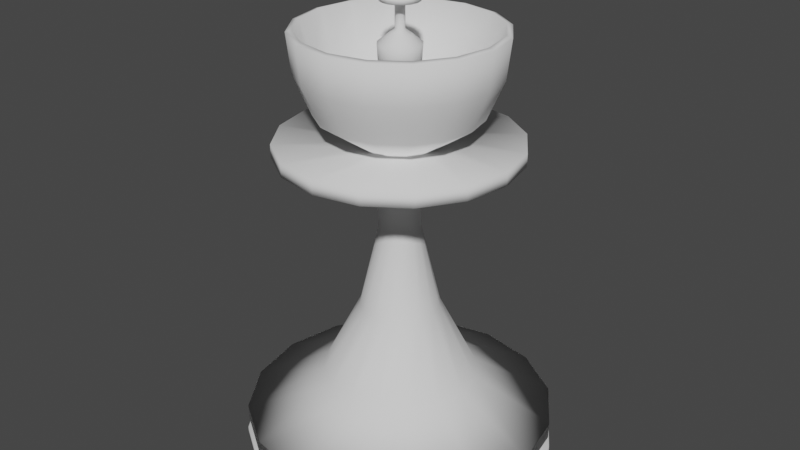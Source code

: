 # Source: Prakt3Chess.blend  (saved by Blender 3.6.13; exported with 4.5.12 LTS)
import bpy
from mathutils import Matrix  # noqa: F401  (used for matrix-valued properties, if any)

bpy.ops.wm.read_factory_settings(use_empty=True)
scene = bpy.context.scene
scene.name = 'Scene'

# ---- collections
col_collection = bpy.data.collections.new('Collection'); scene.collection.children.link(col_collection)

# ---- world
world_world = bpy.data.worlds.new('World'); scene.world = world_world
world_world.use_nodes = True; world_world.node_tree.nodes.clear()
_N = world_world.node_tree.nodes; _L = world_world.node_tree.links
n0 = _N.new('ShaderNodeOutputWorld'); n0.name = 'World Output'; n0.location = (300, 300)
n1 = _N.new('ShaderNodeBackground'); n1.name = 'Background'; n1.location = (10, 300)
n1.inputs[0].default_value = (0.05088, 0.05088, 0.05088, 1.0)
_L.new(n1.outputs[0], n0.inputs[0])
n0.is_active_output = True
world_world.color = (0.05088, 0.05088, 0.05088)
world_world.use_sun_shadow = False
world_world.sun_shadow_jitter_overblur = 0.0

# ---- meshes
me_plane = bpy.data.meshes.new('Plane')
me_plane.from_pydata([(0.0, 0.0, 0.0), (6.344e-18, -0.2991, 0.02857), (6.344e-18, -0.4, 0.02857), (-1.972e-32, -0.4, -8.882e-17), (6.344e-18, -0.2991, 0.05715), (6.344e-18, -0.3958, 0.05715), (6.344e-18, -0.3958, 0.09671), (0.004348, -0.3958, 0.09671), (0.004348, -0.198, 0.2022), (0.004348, -0.1013, 0.3934), (0.004348, -0.05297, 0.6), (0.004348, -0.05297, 0.7978), (0.004348, -0.3013, 0.7978), (0.004348, -0.3013, 0.8308), (0.004348, -0.1035, 0.8308), (0.004348, -0.2024, 0.899), (0.004348, -0.2442, 0.9979), (0.004348, -0.2552, 1.097), (0.004348, -0.2398, 1.101), (0.004348, -0.2068, 0.9979), (0.004348, -0.1057, 0.9033), (0.004348, -0.04418, 0.9012), (0.004348, -0.0222, 1.002), (0.004348, -0.05077, 1.026), (0.004348, -0.05297, 1.064), (0.004348, -0.02879, 1.084), (0.004348, -0.01121, 1.097), (0.004348, -0.01121, 1.162), (0.004348, -0.0481, 1.162), (0.004348, -0.0481, 1.177), (0.004348, -0.01121, 1.177), (0.004348, -0.01121, 1.211), (0.004348, -0.002306, 1.211), (0.1145, -0.2764, 0.02857), (0.1531, -0.3696, 0.02857), (0.1531, -0.3696, -8.882e-17), (0.1145, -0.2764, 0.05715), (0.1515, -0.3657, 0.05715), (0.1515, -0.3657, 0.09671), (0.1555, -0.3641, 0.09671), (0.0798, -0.1813, 0.2022), (0.04279, -0.09195, 0.3934), (0.02429, -0.04727, 0.6), (0.02429, -0.04727, 0.7978), (0.1193, -0.2767, 0.7978), (0.1193, -0.2767, 0.8308), (0.04363, -0.09398, 0.8308), (0.08148, -0.1854, 0.899), (0.09746, -0.2239, 0.9979), (0.1017, -0.2341, 1.097), (0.09578, -0.2199, 1.101), (0.08317, -0.1894, 0.9979), (0.04447, -0.09601, 0.9033), (0.02092, -0.03915, 0.9012), (0.01251, -0.01885, 1.002), (0.02345, -0.04524, 1.026), (0.02429, -0.04727, 1.064), (0.01504, -0.02494, 1.084), (0.008306, -0.008692, 1.097), (0.008306, -0.008692, 1.162), (0.02242, -0.04277, 1.162), (0.02242, -0.04277, 1.177), (0.008306, -0.008692, 1.177), (0.008306, -0.008692, 1.211), (0.004899, -0.0004664, 1.211), (0.2115, -0.2115, 0.02857), (0.2829, -0.2829, 0.02857), (0.2829, -0.2829, -8.882e-17), (0.2115, -0.2115, 0.05715), (0.2799, -0.2799, 0.05715), (0.2799, -0.2799, 0.09671), (0.283, -0.2768, 0.09671), (0.1431, -0.137, 0.2022), (0.07472, -0.06857, 0.3934), (0.04053, -0.03438, 0.6), (0.04053, -0.03438, 0.7978), (0.2162, -0.21, 0.7978), (0.2162, -0.21, 0.8308), (0.07628, -0.07013, 0.8308), (0.1462, -0.1401, 0.899), (0.1757, -0.1696, 0.9979), (0.1835, -0.1774, 1.097), (0.1726, -0.1665, 1.101), (0.1493, -0.1432, 0.9979), (0.07783, -0.07168, 0.9033), (0.03431, -0.02816, 0.9012), (0.01877, -0.01262, 1.002), (0.03898, -0.03283, 1.026), (0.04053, -0.03438, 1.064), (0.02343, -0.01729, 1.084), (0.011, -0.004852, 1.097), (0.011, -0.004852, 1.162), (0.03708, -0.03093, 1.162), (0.03708, -0.03093, 1.177), (0.011, -0.004852, 1.177), (0.011, -0.004852, 1.211), (0.004705, 0.001444, 1.211), (0.2764, -0.1145, 0.02857), (0.3696, -0.1531, 0.02857), (0.3696, -0.1531, -8.882e-17), (0.2764, -0.1145, 0.05715), (0.3657, -0.1515, 0.05715), (0.3657, -0.1515, 0.09671), (0.3674, -0.1475, 0.09671), (0.1846, -0.07177, 0.2022), (0.09528, -0.03476, 0.3934), (0.0506, -0.01625, 0.6), (0.0506, -0.01625, 0.7978), (0.2801, -0.1113, 0.7978), (0.2801, -0.1113, 0.8308), (0.09731, -0.0356, 0.8308), (0.1887, -0.07345, 0.899), (0.2273, -0.08943, 0.9979), (0.2374, -0.09364, 1.097), (0.2232, -0.08775, 1.101), (0.1927, -0.07513, 0.9979), (0.09934, -0.03644, 0.9033), (0.04248, -0.01289, 0.9012), (0.02217, -0.004478, 1.002), (0.04857, -0.01541, 1.026), (0.0506, -0.01625, 1.064), (0.02826, -0.007002, 1.084), (0.01202, -0.0002728, 1.097), (0.01202, -0.0002728, 1.162), (0.0461, -0.01439, 1.162), (0.0461, -0.01439, 1.177), (0.01202, -0.0002728, 1.177), (0.01202, -0.0002728, 1.211), (0.003794, 0.003134, 1.211), (0.2991, 1.308e-08, 0.02857), (0.4, 1.749e-08, 0.02857), (0.4, 1.749e-08, -8.882e-17), (0.2991, 1.308e-08, 0.05715), (0.3958, 1.73e-08, 0.05715), (0.3958, 1.73e-08, 0.09671), (0.3958, 0.004348, 0.09671), (0.198, 0.004348, 0.2022), (0.1013, 0.004348, 0.3934), (0.05297, 0.004348, 0.6), (0.05297, 0.004348, 0.7978), (0.3013, 0.004348, 0.7978), (0.3013, 0.004348, 0.8308), (0.1035, 0.004348, 0.8308), (0.2024, 0.004348, 0.899), (0.2442, 0.004348, 0.9979), (0.2552, 0.004348, 1.097), (0.2398, 0.004348, 1.101), (0.2068, 0.004348, 0.9979), (0.1057, 0.004348, 0.9033), (0.04418, 0.004348, 0.9012), (0.0222, 0.004348, 1.002), (0.05077, 0.004348, 1.026), (0.05297, 0.004348, 1.064), (0.02879, 0.004348, 1.084), (0.01121, 0.004348, 1.097), (0.01121, 0.004348, 1.162), (0.0481, 0.004348, 1.162), (0.0481, 0.004348, 1.177), (0.01121, 0.004348, 1.177), (0.01121, 0.004348, 1.211), (0.002306, 0.004348, 1.211), (0.2764, 0.1145, 0.02857), (0.3696, 0.1531, 0.02857), (0.3696, 0.1531, -8.882e-17), (0.2764, 0.1145, 0.05715), (0.3657, 0.1515, 0.05715), (0.3657, 0.1515, 0.09671), (0.3641, 0.1555, 0.09671), (0.1813, 0.0798, 0.2022), (0.09195, 0.04279, 0.3934), (0.04727, 0.02429, 0.6), (0.04727, 0.02429, 0.7978), (0.2767, 0.1193, 0.7978), (0.2767, 0.1193, 0.8308), (0.09398, 0.04363, 0.8308), (0.1854, 0.08148, 0.899), (0.2239, 0.09746, 0.9979), (0.2341, 0.1017, 1.097), (0.2199, 0.09578, 1.101), (0.1894, 0.08317, 0.9979), (0.09601, 0.04447, 0.9033), (0.03915, 0.02092, 0.9012), (0.01885, 0.01251, 1.002), (0.04524, 0.02345, 1.026), (0.04727, 0.02429, 1.064), (0.02494, 0.01504, 1.084), (0.008692, 0.008306, 1.097), (0.008692, 0.008306, 1.162), (0.04277, 0.02242, 1.162), (0.04277, 0.02242, 1.177), (0.008692, 0.008306, 1.177), (0.008692, 0.008306, 1.211), (0.0004664, 0.004899, 1.211), (0.2115, 0.2115, 0.02857), (0.2829, 0.2829, 0.02857), (0.2829, 0.2829, -8.882e-17), (0.2115, 0.2115, 0.05715), (0.2799, 0.2799, 0.05715), (0.2799, 0.2799, 0.09671), (0.2768, 0.283, 0.09671), (0.137, 0.1431, 0.2022), (0.06857, 0.07472, 0.3934), (0.03438, 0.04053, 0.6), (0.03438, 0.04053, 0.7978), (0.21, 0.2162, 0.7978), (0.21, 0.2162, 0.8308), (0.07013, 0.07628, 0.8308), (0.1401, 0.1462, 0.899), (0.1696, 0.1757, 0.9979), (0.1774, 0.1835, 1.097), (0.1665, 0.1726, 1.101), (0.1432, 0.1493, 0.9979), (0.07168, 0.07783, 0.9033), (0.02816, 0.03431, 0.9012), (0.01262, 0.01877, 1.002), (0.03283, 0.03898, 1.026), (0.03438, 0.04053, 1.064), (0.01729, 0.02343, 1.084), (0.004852, 0.011, 1.097), (0.004852, 0.011, 1.162), (0.03093, 0.03708, 1.162), (0.03093, 0.03708, 1.177), (0.004852, 0.011, 1.177), (0.004852, 0.011, 1.211), (-0.001444, 0.004705, 1.211), (0.1145, 0.2764, 0.02857), (0.1531, 0.3696, 0.02857), (0.1531, 0.3696, -8.882e-17), (0.1145, 0.2764, 0.05715), (0.1515, 0.3657, 0.05715), (0.1515, 0.3657, 0.09671), (0.1475, 0.3674, 0.09671), (0.07177, 0.1846, 0.2022), (0.03476, 0.09528, 0.3934), (0.01625, 0.0506, 0.6), (0.01625, 0.0506, 0.7978), (0.1113, 0.2801, 0.7978), (0.1113, 0.2801, 0.8308), (0.0356, 0.09731, 0.8308), (0.07345, 0.1887, 0.899), (0.08943, 0.2273, 0.9979), (0.09364, 0.2374, 1.097), (0.08775, 0.2232, 1.101), (0.07513, 0.1927, 0.9979), (0.03644, 0.09934, 0.9033), (0.01289, 0.04248, 0.9012), (0.004478, 0.02217, 1.002), (0.01541, 0.04857, 1.026), (0.01625, 0.0506, 1.064), (0.007002, 0.02826, 1.084), (0.0002728, 0.01202, 1.097), (0.0002728, 0.01202, 1.162), (0.01439, 0.0461, 1.162), (0.01439, 0.0461, 1.177), (0.0002728, 0.01202, 1.177), (0.0002728, 0.01202, 1.211), (-0.003134, 0.003794, 1.211), (-2.615e-08, 0.2991, 0.02857), (-3.497e-08, 0.4, 0.02857), (-3.497e-08, 0.4, -8.882e-17), (-2.615e-08, 0.2991, 0.05715), (-3.461e-08, 0.3958, 0.05715), (-3.461e-08, 0.3958, 0.09671), (-0.004348, 0.3958, 0.09671), (-0.004348, 0.198, 0.2022), (-0.004348, 0.1013, 0.3934), (-0.004348, 0.05297, 0.6), (-0.004348, 0.05297, 0.7978), (-0.004348, 0.3013, 0.7978), (-0.004348, 0.3013, 0.8308), (-0.004348, 0.1035, 0.8308), (-0.004348, 0.2024, 0.899), (-0.004348, 0.2442, 0.9979), (-0.004348, 0.2552, 1.097), (-0.004348, 0.2398, 1.101), (-0.004348, 0.2068, 0.9979), (-0.004348, 0.1057, 0.9033), (-0.004348, 0.04418, 0.9012), (-0.004348, 0.0222, 1.002), (-0.004348, 0.05077, 1.026), (-0.004348, 0.05297, 1.064), (-0.004348, 0.02879, 1.084), (-0.004348, 0.01121, 1.097), (-0.004348, 0.01121, 1.162), (-0.004348, 0.0481, 1.162), (-0.004348, 0.0481, 1.177), (-0.004348, 0.01121, 1.177), (-0.004348, 0.01121, 1.211), (-0.004348, 0.002306, 1.211), (-0.1145, 0.2764, 0.02857), (-0.1531, 0.3696, 0.02857), (-0.1531, 0.3696, -8.882e-17), (-0.1145, 0.2764, 0.05715), (-0.1515, 0.3657, 0.05715), (-0.1515, 0.3657, 0.09671), (-0.1555, 0.3641, 0.09671), (-0.0798, 0.1813, 0.2022), (-0.04279, 0.09195, 0.3934), (-0.02429, 0.04727, 0.6), (-0.02429, 0.04727, 0.7978), (-0.1193, 0.2767, 0.7978), (-0.1193, 0.2767, 0.8308), (-0.04363, 0.09398, 0.8308), (-0.08148, 0.1854, 0.899), (-0.09746, 0.2239, 0.9979), (-0.1017, 0.2341, 1.097), (-0.09578, 0.2199, 1.101), (-0.08317, 0.1894, 0.9979), (-0.04447, 0.09601, 0.9033), (-0.02092, 0.03915, 0.9012), (-0.01251, 0.01885, 1.002), (-0.02345, 0.04524, 1.026), (-0.02429, 0.04727, 1.064), (-0.01504, 0.02494, 1.084), (-0.008306, 0.008692, 1.097), (-0.008306, 0.008692, 1.162), (-0.02242, 0.04277, 1.162), (-0.02242, 0.04277, 1.177), (-0.008306, 0.008692, 1.177), (-0.008306, 0.008692, 1.211), (-0.004899, 0.0004664, 1.211), (-0.2115, 0.2115, 0.02857), (-0.2829, 0.2829, 0.02857), (-0.2829, 0.2829, -8.882e-17), (-0.2115, 0.2115, 0.05715), (-0.2799, 0.2799, 0.05715), (-0.2799, 0.2799, 0.09671), (-0.283, 0.2768, 0.09671), (-0.1431, 0.137, 0.2022), (-0.07472, 0.06857, 0.3934), (-0.04053, 0.03438, 0.6), (-0.04053, 0.03438, 0.7978), (-0.2162, 0.21, 0.7978), (-0.2162, 0.21, 0.8308), (-0.07628, 0.07013, 0.8308), (-0.1462, 0.1401, 0.899), (-0.1757, 0.1696, 0.9979), (-0.1835, 0.1774, 1.097), (-0.1726, 0.1665, 1.101), (-0.1493, 0.1432, 0.9979), (-0.07783, 0.07168, 0.9033), (-0.03431, 0.02816, 0.9012), (-0.01877, 0.01262, 1.002), (-0.03898, 0.03283, 1.026), (-0.04053, 0.03438, 1.064), (-0.02343, 0.01729, 1.084), (-0.011, 0.004852, 1.097), (-0.011, 0.004852, 1.162), (-0.03708, 0.03093, 1.162), (-0.03708, 0.03093, 1.177), (-0.011, 0.004852, 1.177), (-0.011, 0.004852, 1.211), (-0.004705, -0.001444, 1.211), (-0.2764, 0.1145, 0.02857), (-0.3696, 0.1531, 0.02857), (-0.3696, 0.1531, -8.882e-17), (-0.2764, 0.1145, 0.05715), (-0.3657, 0.1515, 0.05715), (-0.3657, 0.1515, 0.09671), (-0.3674, 0.1475, 0.09671), (-0.1846, 0.07177, 0.2022), (-0.09528, 0.03476, 0.3934), (-0.0506, 0.01625, 0.6), (-0.0506, 0.01625, 0.7978), (-0.2801, 0.1113, 0.7978), (-0.2801, 0.1113, 0.8308), (-0.09731, 0.0356, 0.8308), (-0.1887, 0.07345, 0.899), (-0.2273, 0.08943, 0.9979), (-0.2374, 0.09364, 1.097), (-0.2232, 0.08775, 1.101), (-0.1927, 0.07513, 0.9979), (-0.09934, 0.03644, 0.9033), (-0.04248, 0.01289, 0.9012), (-0.02217, 0.004478, 1.002), (-0.04857, 0.01541, 1.026), (-0.0506, 0.01625, 1.064), (-0.02826, 0.007002, 1.084), (-0.01202, 0.0002728, 1.097), (-0.01202, 0.0002728, 1.162), (-0.0461, 0.01439, 1.162), (-0.0461, 0.01439, 1.177), (-0.01202, 0.0002728, 1.177), (-0.01202, 0.0002728, 1.211), (-0.003794, -0.003134, 1.211), (-0.2991, -3.567e-09, 0.02857), (-0.4, -4.77e-09, 0.02857), (-0.4, -4.77e-09, -8.882e-17), (-0.2991, -3.567e-09, 0.05715), (-0.3958, -4.72e-09, 0.05715), (-0.3958, -4.72e-09, 0.09671), (-0.3958, -0.004348, 0.09671), (-0.198, -0.004348, 0.2022), (-0.1013, -0.004348, 0.3934), (-0.05297, -0.004348, 0.6), (-0.05297, -0.004348, 0.7978), (-0.3013, -0.004348, 0.7978), (-0.3013, -0.004348, 0.8308), (-0.1035, -0.004348, 0.8308), (-0.2024, -0.004348, 0.899), (-0.2442, -0.004348, 0.9979), (-0.2552, -0.004348, 1.097), (-0.2398, -0.004348, 1.101), (-0.2068, -0.004348, 0.9979), (-0.1057, -0.004348, 0.9033), (-0.04418, -0.004348, 0.9012), (-0.0222, -0.004348, 1.002), (-0.05077, -0.004348, 1.026), (-0.05297, -0.004348, 1.064), (-0.02879, -0.004348, 1.084), (-0.01121, -0.004348, 1.097), (-0.01121, -0.004348, 1.162), (-0.0481, -0.004348, 1.162), (-0.0481, -0.004348, 1.177), (-0.01121, -0.004348, 1.177), (-0.01121, -0.004348, 1.211), (-0.002306, -0.004348, 1.211), (-0.2764, -0.1145, 0.02857), (-0.3696, -0.1531, 0.02857), (-0.3696, -0.1531, -8.882e-17), (-0.2764, -0.1145, 0.05715), (-0.3657, -0.1515, 0.05715), (-0.3657, -0.1515, 0.09671), (-0.3641, -0.1555, 0.09671), (-0.1813, -0.0798, 0.2022), (-0.09195, -0.04279, 0.3934), (-0.04727, -0.02429, 0.6), (-0.04727, -0.02429, 0.7978), (-0.2767, -0.1193, 0.7978), (-0.2767, -0.1193, 0.8308), (-0.09398, -0.04363, 0.8308), (-0.1854, -0.08148, 0.899), (-0.2239, -0.09746, 0.9979), (-0.2341, -0.1017, 1.097), (-0.2199, -0.09578, 1.101), (-0.1894, -0.08317, 0.9979), (-0.09601, -0.04447, 0.9033), (-0.03915, -0.02092, 0.9012), (-0.01885, -0.01251, 1.002), (-0.04524, -0.02345, 1.026), (-0.04727, -0.02429, 1.064), (-0.02494, -0.01504, 1.084), (-0.008692, -0.008306, 1.097), (-0.008692, -0.008306, 1.162), (-0.04277, -0.02242, 1.162), (-0.04277, -0.02242, 1.177), (-0.008692, -0.008306, 1.177), (-0.008692, -0.008306, 1.211), (-0.0004664, -0.004899, 1.211), (-0.2115, -0.2115, 0.02857), (-0.2829, -0.2829, 0.02857), (-0.2829, -0.2829, -8.882e-17), (-0.2115, -0.2115, 0.05715), (-0.2799, -0.2799, 0.05715), (-0.2799, -0.2799, 0.09671), (-0.2768, -0.283, 0.09671), (-0.137, -0.1431, 0.2022), (-0.06857, -0.07472, 0.3934), (-0.03438, -0.04053, 0.6), (-0.03438, -0.04053, 0.7978), (-0.21, -0.2162, 0.7978), (-0.21, -0.2162, 0.8308), (-0.07013, -0.07628, 0.8308), (-0.1401, -0.1462, 0.899), (-0.1696, -0.1757, 0.9979), (-0.1774, -0.1835, 1.097), (-0.1665, -0.1726, 1.101), (-0.1432, -0.1493, 0.9979), (-0.07168, -0.07783, 0.9033), (-0.02816, -0.03431, 0.9012), (-0.01262, -0.01877, 1.002), (-0.03283, -0.03898, 1.026), (-0.03438, -0.04053, 1.064), (-0.01729, -0.02343, 1.084), (-0.004852, -0.011, 1.097), (-0.004852, -0.011, 1.162), (-0.03093, -0.03708, 1.162), (-0.03093, -0.03708, 1.177), (-0.004852, -0.011, 1.177), (-0.004852, -0.011, 1.211), (0.001444, -0.004705, 1.211), (-0.1145, -0.2764, 0.02857), (-0.1531, -0.3696, 0.02857), (-0.1531, -0.3696, -8.882e-17), (-0.1145, -0.2764, 0.05715), (-0.1515, -0.3657, 0.05715), (-0.1515, -0.3657, 0.09671), (-0.1475, -0.3674, 0.09671), (-0.07177, -0.1846, 0.2022), (-0.03476, -0.09528, 0.3934), (-0.01625, -0.0506, 0.6), (-0.01625, -0.0506, 0.7978), (-0.1113, -0.2801, 0.7978), (-0.1113, -0.2801, 0.8308), (-0.0356, -0.09731, 0.8308), (-0.07345, -0.1887, 0.899), (-0.08943, -0.2273, 0.9979), (-0.09364, -0.2374, 1.097), (-0.08775, -0.2232, 1.101), (-0.07513, -0.1927, 0.9979), (-0.03644, -0.09934, 0.9033), (-0.01289, -0.04248, 0.9012), (-0.004478, -0.02217, 1.002), (-0.01541, -0.04857, 1.026), (-0.01625, -0.0506, 1.064), (-0.007002, -0.02826, 1.084), (-0.0002728, -0.01202, 1.097), (-0.0002728, -0.01202, 1.162), (-0.01439, -0.0461, 1.162), (-0.01439, -0.0461, 1.177), (-0.0002728, -0.01202, 1.177), (-0.0002728, -0.01202, 1.211), (0.003134, -0.003794, 1.211)], [], [(4, 5, 37, 36), (36, 37, 69, 68), (68, 69, 101, 100), (100, 101, 133, 132), (132, 133, 165, 164), (164, 165, 197, 196), (196, 197, 229, 228), (228, 229, 261, 260), (260, 261, 293, 292), (292, 293, 325, 324), (324, 325, 357, 356), (356, 357, 389, 388), (388, 389, 421, 420), (420, 421, 453, 452), (452, 453, 485, 484), (484, 485, 5, 4), (1, 4, 36, 33), (33, 36, 68, 65), (65, 68, 100, 97), (97, 100, 132, 129), (129, 132, 164, 161), (161, 164, 196, 193), (193, 196, 228, 225), (225, 228, 260, 257), (257, 260, 292, 289), (289, 292, 324, 321), (321, 324, 356, 353), (353, 356, 388, 385), (385, 388, 420, 417), (417, 420, 452, 449), (449, 452, 484, 481), (481, 484, 4, 1), (2, 1, 33, 34), (34, 33, 65, 66), (66, 65, 97, 98), (98, 97, 129, 130), (130, 129, 161, 162), (162, 161, 193, 194), (194, 193, 225, 226), (226, 225, 257, 258), (258, 257, 289, 290), (290, 289, 321, 322), (322, 321, 353, 354), (354, 353, 385, 386), (386, 385, 417, 418), (418, 417, 449, 450), (450, 449, 481, 482), (482, 481, 1, 2), (3, 2, 34, 35), (35, 34, 66, 67), (67, 66, 98, 99), (99, 98, 130, 131), (131, 130, 162, 163), (163, 162, 194, 195), (195, 194, 226, 227), (227, 226, 258, 259), (259, 258, 290, 291), (291, 290, 322, 323), (323, 322, 354, 355), (355, 354, 386, 387), (387, 386, 418, 419), (419, 418, 450, 451), (451, 450, 482, 483), (483, 482, 2, 3), (0, 3, 35), (0, 35, 67), (0, 67, 99), (0, 99, 131), (0, 131, 163), (0, 163, 195), (0, 195, 227), (0, 227, 259), (0, 259, 291), (0, 291, 323), (0, 323, 355), (0, 355, 387), (0, 387, 419), (0, 419, 451), (0, 451, 483), (0, 483, 3), (5, 6, 38, 37), (37, 38, 70, 69), (69, 70, 102, 101), (101, 102, 134, 133), (133, 134, 166, 165), (165, 166, 198, 197), (197, 198, 230, 229), (229, 230, 262, 261), (261, 262, 294, 293), (293, 294, 326, 325), (325, 326, 358, 357), (357, 358, 390, 389), (389, 390, 422, 421), (421, 422, 454, 453), (453, 454, 486, 485), (485, 486, 6, 5), (6, 7, 39, 38), (38, 39, 71, 70), (70, 71, 103, 102), (102, 103, 135, 134), (134, 135, 167, 166), (166, 167, 199, 198), (198, 199, 231, 230), (230, 231, 263, 262), (262, 263, 295, 294), (294, 295, 327, 326), (326, 327, 359, 358), (358, 359, 391, 390), (390, 391, 423, 422), (422, 423, 455, 454), (454, 455, 487, 486), (486, 487, 7, 6), (7, 8, 40, 39), (39, 40, 72, 71), (71, 72, 104, 103), (103, 104, 136, 135), (135, 136, 168, 167), (167, 168, 200, 199), (199, 200, 232, 231), (231, 232, 264, 263), (263, 264, 296, 295), (295, 296, 328, 327), (327, 328, 360, 359), (359, 360, 392, 391), (391, 392, 424, 423), (423, 424, 456, 455), (455, 456, 488, 487), (487, 488, 8, 7), (8, 9, 41, 40), (40, 41, 73, 72), (72, 73, 105, 104), (104, 105, 137, 136), (136, 137, 169, 168), (168, 169, 201, 200), (200, 201, 233, 232), (232, 233, 265, 264), (264, 265, 297, 296), (296, 297, 329, 328), (328, 329, 361, 360), (360, 361, 393, 392), (392, 393, 425, 424), (424, 425, 457, 456), (456, 457, 489, 488), (488, 489, 9, 8), (9, 10, 42, 41), (41, 42, 74, 73), (73, 74, 106, 105), (105, 106, 138, 137), (137, 138, 170, 169), (169, 170, 202, 201), (201, 202, 234, 233), (233, 234, 266, 265), (265, 266, 298, 297), (297, 298, 330, 329), (329, 330, 362, 361), (361, 362, 394, 393), (393, 394, 426, 425), (425, 426, 458, 457), (457, 458, 490, 489), (489, 490, 10, 9), (10, 11, 43, 42), (42, 43, 75, 74), (74, 75, 107, 106), (106, 107, 139, 138), (138, 139, 171, 170), (170, 171, 203, 202), (202, 203, 235, 234), (234, 235, 267, 266), (266, 267, 299, 298), (298, 299, 331, 330), (330, 331, 363, 362), (362, 363, 395, 394), (394, 395, 427, 426), (426, 427, 459, 458), (458, 459, 491, 490), (490, 491, 11, 10), (11, 12, 44, 43), (43, 44, 76, 75), (75, 76, 108, 107), (107, 108, 140, 139), (139, 140, 172, 171), (171, 172, 204, 203), (203, 204, 236, 235), (235, 236, 268, 267), (267, 268, 300, 299), (299, 300, 332, 331), (331, 332, 364, 363), (363, 364, 396, 395), (395, 396, 428, 427), (427, 428, 460, 459), (459, 460, 492, 491), (491, 492, 12, 11), (12, 13, 45, 44), (44, 45, 77, 76), (76, 77, 109, 108), (108, 109, 141, 140), (140, 141, 173, 172), (172, 173, 205, 204), (204, 205, 237, 236), (236, 237, 269, 268), (268, 269, 301, 300), (300, 301, 333, 332), (332, 333, 365, 364), (364, 365, 397, 396), (396, 397, 429, 428), (428, 429, 461, 460), (460, 461, 493, 492), (492, 493, 13, 12), (13, 14, 46, 45), (45, 46, 78, 77), (77, 78, 110, 109), (109, 110, 142, 141), (141, 142, 174, 173), (173, 174, 206, 205), (205, 206, 238, 237), (237, 238, 270, 269), (269, 270, 302, 301), (301, 302, 334, 333), (333, 334, 366, 365), (365, 366, 398, 397), (397, 398, 430, 429), (429, 430, 462, 461), (461, 462, 494, 493), (493, 494, 14, 13), (14, 15, 47, 46), (46, 47, 79, 78), (78, 79, 111, 110), (110, 111, 143, 142), (142, 143, 175, 174), (174, 175, 207, 206), (206, 207, 239, 238), (238, 239, 271, 270), (270, 271, 303, 302), (302, 303, 335, 334), (334, 335, 367, 366), (366, 367, 399, 398), (398, 399, 431, 430), (430, 431, 463, 462), (462, 463, 495, 494), (494, 495, 15, 14), (15, 16, 48, 47), (47, 48, 80, 79), (79, 80, 112, 111), (111, 112, 144, 143), (143, 144, 176, 175), (175, 176, 208, 207), (207, 208, 240, 239), (239, 240, 272, 271), (271, 272, 304, 303), (303, 304, 336, 335), (335, 336, 368, 367), (367, 368, 400, 399), (399, 400, 432, 431), (431, 432, 464, 463), (463, 464, 496, 495), (495, 496, 16, 15), (16, 17, 49, 48), (48, 49, 81, 80), (80, 81, 113, 112), (112, 113, 145, 144), (144, 145, 177, 176), (176, 177, 209, 208), (208, 209, 241, 240), (240, 241, 273, 272), (272, 273, 305, 304), (304, 305, 337, 336), (336, 337, 369, 368), (368, 369, 401, 400), (400, 401, 433, 432), (432, 433, 465, 464), (464, 465, 497, 496), (496, 497, 17, 16), (17, 18, 50, 49), (49, 50, 82, 81), (81, 82, 114, 113), (113, 114, 146, 145), (145, 146, 178, 177), (177, 178, 210, 209), (209, 210, 242, 241), (241, 242, 274, 273), (273, 274, 306, 305), (305, 306, 338, 337), (337, 338, 370, 369), (369, 370, 402, 401), (401, 402, 434, 433), (433, 434, 466, 465), (465, 466, 498, 497), (497, 498, 18, 17), (18, 19, 51, 50), (50, 51, 83, 82), (82, 83, 115, 114), (114, 115, 147, 146), (146, 147, 179, 178), (178, 179, 211, 210), (210, 211, 243, 242), (242, 243, 275, 274), (274, 275, 307, 306), (306, 307, 339, 338), (338, 339, 371, 370), (370, 371, 403, 402), (402, 403, 435, 434), (434, 435, 467, 466), (466, 467, 499, 498), (498, 499, 19, 18), (19, 20, 52, 51), (51, 52, 84, 83), (83, 84, 116, 115), (115, 116, 148, 147), (147, 148, 180, 179), (179, 180, 212, 211), (211, 212, 244, 243), (243, 244, 276, 275), (275, 276, 308, 307), (307, 308, 340, 339), (339, 340, 372, 371), (371, 372, 404, 403), (403, 404, 436, 435), (435, 436, 468, 467), (467, 468, 500, 499), (499, 500, 20, 19), (20, 21, 53, 52), (52, 53, 85, 84), (84, 85, 117, 116), (116, 117, 149, 148), (148, 149, 181, 180), (180, 181, 213, 212), (212, 213, 245, 244), (244, 245, 277, 276), (276, 277, 309, 308), (308, 309, 341, 340), (340, 341, 373, 372), (372, 373, 405, 404), (404, 405, 437, 436), (436, 437, 469, 468), (468, 469, 501, 500), (500, 501, 21, 20), (21, 22, 54, 53), (53, 54, 86, 85), (85, 86, 118, 117), (117, 118, 150, 149), (149, 150, 182, 181), (181, 182, 214, 213), (213, 214, 246, 245), (245, 246, 278, 277), (277, 278, 310, 309), (309, 310, 342, 341), (341, 342, 374, 373), (373, 374, 406, 405), (405, 406, 438, 437), (437, 438, 470, 469), (469, 470, 502, 501), (501, 502, 22, 21), (22, 23, 55, 54), (54, 55, 87, 86), (86, 87, 119, 118), (118, 119, 151, 150), (150, 151, 183, 182), (182, 183, 215, 214), (214, 215, 247, 246), (246, 247, 279, 278), (278, 279, 311, 310), (310, 311, 343, 342), (342, 343, 375, 374), (374, 375, 407, 406), (406, 407, 439, 438), (438, 439, 471, 470), (470, 471, 503, 502), (502, 503, 23, 22), (23, 24, 56, 55), (55, 56, 88, 87), (87, 88, 120, 119), (119, 120, 152, 151), (151, 152, 184, 183), (183, 184, 216, 215), (215, 216, 248, 247), (247, 248, 280, 279), (279, 280, 312, 311), (311, 312, 344, 343), (343, 344, 376, 375), (375, 376, 408, 407), (407, 408, 440, 439), (439, 440, 472, 471), (471, 472, 504, 503), (503, 504, 24, 23), (24, 25, 57, 56), (56, 57, 89, 88), (88, 89, 121, 120), (120, 121, 153, 152), (152, 153, 185, 184), (184, 185, 217, 216), (216, 217, 249, 248), (248, 249, 281, 280), (280, 281, 313, 312), (312, 313, 345, 344), (344, 345, 377, 376), (376, 377, 409, 408), (408, 409, 441, 440), (440, 441, 473, 472), (472, 473, 505, 504), (504, 505, 25, 24), (25, 26, 58, 57), (57, 58, 90, 89), (89, 90, 122, 121), (121, 122, 154, 153), (153, 154, 186, 185), (185, 186, 218, 217), (217, 218, 250, 249), (249, 250, 282, 281), (281, 282, 314, 313), (313, 314, 346, 345), (345, 346, 378, 377), (377, 378, 410, 409), (409, 410, 442, 441), (441, 442, 474, 473), (473, 474, 506, 505), (505, 506, 26, 25), (26, 27, 59, 58), (58, 59, 91, 90), (90, 91, 123, 122), (122, 123, 155, 154), (154, 155, 187, 186), (186, 187, 219, 218), (218, 219, 251, 250), (250, 251, 283, 282), (282, 283, 315, 314), (314, 315, 347, 346), (346, 347, 379, 378), (378, 379, 411, 410), (410, 411, 443, 442), (442, 443, 475, 474), (474, 475, 507, 506), (506, 507, 27, 26), (27, 28, 60, 59), (59, 60, 92, 91), (91, 92, 124, 123), (123, 124, 156, 155), (155, 156, 188, 187), (187, 188, 220, 219), (219, 220, 252, 251), (251, 252, 284, 283), (283, 284, 316, 315), (315, 316, 348, 347), (347, 348, 380, 379), (379, 380, 412, 411), (411, 412, 444, 443), (443, 444, 476, 475), (475, 476, 508, 507), (507, 508, 28, 27), (28, 29, 61, 60), (60, 61, 93, 92), (92, 93, 125, 124), (124, 125, 157, 156), (156, 157, 189, 188), (188, 189, 221, 220), (220, 221, 253, 252), (252, 253, 285, 284), (284, 285, 317, 316), (316, 317, 349, 348), (348, 349, 381, 380), (380, 381, 413, 412), (412, 413, 445, 444), (444, 445, 477, 476), (476, 477, 509, 508), (508, 509, 29, 28), (29, 30, 62, 61), (61, 62, 94, 93), (93, 94, 126, 125), (125, 126, 158, 157), (157, 158, 190, 189), (189, 190, 222, 221), (221, 222, 254, 253), (253, 254, 286, 285), (285, 286, 318, 317), (317, 318, 350, 349), (349, 350, 382, 381), (381, 382, 414, 413), (413, 414, 446, 445), (445, 446, 478, 477), (477, 478, 510, 509), (509, 510, 30, 29), (30, 31, 63, 62), (62, 63, 95, 94), (94, 95, 127, 126), (126, 127, 159, 158), (158, 159, 191, 190), (190, 191, 223, 222), (222, 223, 255, 254), (254, 255, 287, 286), (286, 287, 319, 318), (318, 319, 351, 350), (350, 351, 383, 382), (382, 383, 415, 414), (414, 415, 447, 446), (446, 447, 479, 478), (478, 479, 511, 510), (510, 511, 31, 30), (31, 32, 64, 63), (63, 64, 96, 95), (95, 96, 128, 127), (127, 128, 160, 159), (159, 160, 192, 191), (191, 192, 224, 223), (223, 224, 256, 255), (255, 256, 288, 287), (287, 288, 320, 319), (319, 320, 352, 351), (351, 352, 384, 383), (383, 384, 416, 415), (415, 416, 448, 447), (447, 448, 480, 479), (479, 480, 512, 511), (511, 512, 32, 31)])
me_plane.polygons.foreach_set('use_smooth', [True] * 512)
_uv = me_plane.uv_layers.new(name='UVMap')
_uv.uv.foreach_set('vector', [0.0, 0.05715, 0.0, 0.05715, 0.0625, 0.05715, 0.0625, 0.05715, 0.0625, 0.05715, 0.0625, 0.05715, 0.125, 0.05715, 0.125, 0.05715, 0.125, 0.05715, 0.125, 0.05715, 0.1875, 0.05715, 0.1875, 0.05715, 0.1875, 0.05715, 0.1875, 0.05715, 0.25, 0.05715, 0.25, 0.05715, 0.25, 0.05715, 0.25, 0.05715, 0.3125, 0.05715, 0.3125, 0.05715, 0.3125, 0.05715, 0.3125, 0.05715, 0.375, 0.05715, 0.375, 0.05715, 0.375, 0.05715, 0.375, 0.05715, 0.4375, 0.05715, 0.4375, 0.05715, 0.4375, 0.05715, 0.4375, 0.05715, 0.5, 0.05715, 0.5, 0.05715, 0.5, 0.05715, 0.5, 0.05715, 0.5625, 0.05715, 0.5625, 0.05715, 0.5625, 0.05715, 0.5625, 0.05715, 0.625, 0.05715, 0.625, 0.05715, 0.625, 0.05715, 0.625, 0.05715, 0.6875, 0.05715, 0.6875, 0.05715, 0.6875, 0.05715, 0.6875, 0.05715, 0.75, 0.05715, 0.75, 0.05715, 0.75, 0.05715, 0.75, 0.05715, 0.8125, 0.05715, 0.8125, 0.05715, 0.8125, 0.05715, 0.8125, 0.05715, 0.875, 0.05715, 0.875, 0.05715, 0.875, 0.05715, 0.875, 0.05715, 0.9375, 0.05715, 0.9375, 0.05715, 0.9375, 0.05715, 0.9375, 0.05715, 1.0, 0.05715, 1.0, 0.05715, 0.0, 0.02857, 0.0, 0.05715, 0.0625, 0.05715, 0.0625, 0.02857, 0.0625, 0.02857, 0.0625, 0.05715, 0.125, 0.05715, 0.125, 0.02857, 0.125, 0.02857, 0.125, 0.05715, 0.1875, 0.05715, 0.1875, 0.02857, 0.1875, 0.02857, 0.1875, 0.05715, 0.25, 0.05715, 0.25, 0.02857, 0.25, 0.02857, 0.25, 0.05715, 0.3125, 0.05715, 0.3125, 0.02857, 0.3125, 0.02857, 0.3125, 0.05715, 0.375, 0.05715, 0.375, 0.02857, 0.375, 0.02857, 0.375, 0.05715, 0.4375, 0.05715, 0.4375, 0.02857, 0.4375, 0.02857, 0.4375, 0.05715, 0.5, 0.05715, 0.5, 0.02857, 0.5, 0.02857, 0.5, 0.05715, 0.5625, 0.05715, 0.5625, 0.02857, 0.5625, 0.02857, 0.5625, 0.05715, 0.625, 0.05715, 0.625, 0.02857, 0.625, 0.02857, 0.625, 0.05715, 0.6875, 0.05715, 0.6875, 0.02857, 0.6875, 0.02857, 0.6875, 0.05715, 0.75, 0.05715, 0.75, 0.02857, 0.75, 0.02857, 0.75, 0.05715, 0.8125, 0.05715, 0.8125, 0.02857, 0.8125, 0.02857, 0.8125, 0.05715, 0.875, 0.05715, 0.875, 0.02857, 0.875, 0.02857, 0.875, 0.05715, 0.9375, 0.05715, 0.9375, 0.02857, 0.9375, 0.02857, 0.9375, 0.05715, 1.0, 0.05715, 1.0, 0.02857, 0.0, 0.02857, 0.0, 0.02857, 0.0625, 0.02857, 0.0625, 0.02857, 0.0625, 0.02857, 0.0625, 0.02857, 0.125, 0.02857, 0.125, 0.02857, 0.125, 0.02857, 0.125, 0.02857, 0.1875, 0.02857, 0.1875, 0.02857, 0.1875, 0.02857, 0.1875, 0.02857, 0.25, 0.02857, 0.25, 0.02857, 0.25, 0.02857, 0.25, 0.02857, 0.3125, 0.02857, 0.3125, 0.02857, 0.3125, 0.02857, 0.3125, 0.02857, 0.375, 0.02857, 0.375, 0.02857, 0.375, 0.02857, 0.375, 0.02857, 0.4375, 0.02857, 0.4375, 0.02857, 0.4375, 0.02857, 0.4375, 0.02857, 0.5, 0.02857, 0.5, 0.02857, 0.5, 0.02857, 0.5, 0.02857, 0.5625, 0.02857, 0.5625, 0.02857, 0.5625, 0.02857, 0.5625, 0.02857, 0.625, 0.02857, 0.625, 0.02857, 0.625, 0.02857, 0.625, 0.02857, 0.6875, 0.02857, 0.6875, 0.02857, 0.6875, 0.02857, 0.6875, 0.02857, 0.75, 0.02857, 0.75, 0.02857, 0.75, 0.02857, 0.75, 0.02857, 0.8125, 0.02857, 0.8125, 0.02857, 0.8125, 0.02857, 0.8125, 0.02857, 0.875, 0.02857, 0.875, 0.02857, 0.875, 0.02857, 0.875, 0.02857, 0.9375, 0.02857, 0.9375, 0.02857, 0.9375, 0.02857, 0.9375, 0.02857, 1.0, 0.02857, 1.0, 0.02857, 0.0, -8.882e-17, 0.0, 0.02857, 0.0625, 0.02857, 0.0625, -8.882e-17, 0.0625, -8.882e-17, 0.0625, 0.02857, 0.125, 0.02857, 0.125, -8.882e-17, 0.125, -8.882e-17, 0.125, 0.02857, 0.1875, 0.02857, 0.1875, -8.882e-17, 0.1875, -8.882e-17, 0.1875, 0.02857, 0.25, 0.02857, 0.25, -8.882e-17, 0.25, -8.882e-17, 0.25, 0.02857, 0.3125, 0.02857, 0.3125, -8.882e-17, 0.3125, -8.882e-17, 0.3125, 0.02857, 0.375, 0.02857, 0.375, -8.882e-17, 0.375, -8.882e-17, 0.375, 0.02857, 0.4375, 0.02857, 0.4375, -8.882e-17, 0.4375, -8.882e-17, 0.4375, 0.02857, 0.5, 0.02857, 0.5, -8.882e-17, 0.5, -8.882e-17, 0.5, 0.02857, 0.5625, 0.02857, 0.5625, -8.882e-17, 0.5625, -8.882e-17, 0.5625, 0.02857, 0.625, 0.02857, 0.625, -8.882e-17, 0.625, -8.882e-17, 0.625, 0.02857, 0.6875, 0.02857, 0.6875, -8.882e-17, 0.6875, -8.882e-17, 0.6875, 0.02857, 0.75, 0.02857, 0.75, -8.882e-17, 0.75, -8.882e-17, 0.75, 0.02857, 0.8125, 0.02857, 0.8125, -8.882e-17, 0.8125, -8.882e-17, 0.8125, 0.02857, 0.875, 0.02857, 0.875, -8.882e-17, 0.875, -8.882e-17, 0.875, 0.02857, 0.9375, 0.02857, 0.9375, -8.882e-17, 0.9375, -8.882e-17, 0.9375, 0.02857, 1.0, 0.02857, 1.0, -8.882e-17, 0.0, 0.0, 0.0, -8.882e-17, 0.0625, -8.882e-17, 0.0625, 0.0, 0.0625, -8.882e-17, 0.125, -8.882e-17, 0.125, 0.0, 0.125, -8.882e-17, 0.1875, -8.882e-17, 0.1875, 0.0, 0.1875, -8.882e-17, 0.25, -8.882e-17, 0.25, 0.0, 0.25, -8.882e-17, 0.3125, -8.882e-17, 0.3125, 0.0, 0.3125, -8.882e-17, 0.375, -8.882e-17, 0.375, 0.0, 0.375, -8.882e-17, 0.4375, -8.882e-17, 0.4375, 0.0, 0.4375, -8.882e-17, 0.5, -8.882e-17, 0.5, 0.0, 0.5, -8.882e-17, 0.5625, -8.882e-17, 0.5625, 0.0, 0.5625, -8.882e-17, 0.625, -8.882e-17, 0.625, 0.0, 0.625, -8.882e-17, 0.6875, -8.882e-17, 0.6875, 0.0, 0.6875, -8.882e-17, 0.75, -8.882e-17, 0.75, 0.0, 0.75, -8.882e-17, 0.8125, -8.882e-17, 0.8125, 0.0, 0.8125, -8.882e-17, 0.875, -8.882e-17, 0.875, 0.0, 0.875, -8.882e-17, 0.9375, -8.882e-17, 0.9375, 0.0, 0.9375, -8.882e-17, 1.0, -8.882e-17, 0.0, 0.05715, 0.0, 0.09671, 0.0625, 0.09671, 0.0625, 0.05715, 0.0625, 0.05715, 0.0625, 0.09671, 0.125, 0.09671, 0.125, 0.05715, 0.125, 0.05715, 0.125, 0.09671, 0.1875, 0.09671, 0.1875, 0.05715, 0.1875, 0.05715, 0.1875, 0.09671, 0.25, 0.09671, 0.25, 0.05715, 0.25, 0.05715, 0.25, 0.09671, 0.3125, 0.09671, 0.3125, 0.05715, 0.3125, 0.05715, 0.3125, 0.09671, 0.375, 0.09671, 0.375, 0.05715, 0.375, 0.05715, 0.375, 0.09671, 0.4375, 0.09671, 0.4375, 0.05715, 0.4375, 0.05715, 0.4375, 0.09671, 0.5, 0.09671, 0.5, 0.05715, 0.5, 0.05715, 0.5, 0.09671, 0.5625, 0.09671, 0.5625, 0.05715, 0.5625, 0.05715, 0.5625, 0.09671, 0.625, 0.09671, 0.625, 0.05715, 0.625, 0.05715, 0.625, 0.09671, 0.6875, 0.09671, 0.6875, 0.05715, 0.6875, 0.05715, 0.6875, 0.09671, 0.75, 0.09671, 0.75, 0.05715, 0.75, 0.05715, 0.75, 0.09671, 0.8125, 0.09671, 0.8125, 0.05715, 0.8125, 0.05715, 0.8125, 0.09671, 0.875, 0.09671, 0.875, 0.05715, 0.875, 0.05715, 0.875, 0.09671, 0.9375, 0.09671, 0.9375, 0.05715, 0.9375, 0.05715, 0.9375, 0.09671, 1.0, 0.09671, 1.0, 0.05715, 0.0, 0.09671, 0.0, 0.09671, 0.0625, 0.09671, 0.0625, 0.09671, 0.0625, 0.09671, 0.0625, 0.09671, 0.125, 0.09671, 0.125, 0.09671, 0.125, 0.09671, 0.125, 0.09671, 0.1875, 0.09671, 0.1875, 0.09671, 0.1875, 0.09671, 0.1875, 0.09671, 0.25, 0.09671, 0.25, 0.09671, 0.25, 0.09671, 0.25, 0.09671, 0.3125, 0.09671, 0.3125, 0.09671, 0.3125, 0.09671, 0.3125, 0.09671, 0.375, 0.09671, 0.375, 0.09671, 0.375, 0.09671, 0.375, 0.09671, 0.4375, 0.09671, 0.4375, 0.09671, 0.4375, 0.09671, 0.4375, 0.09671, 0.5, 0.09671, 0.5, 0.09671, 0.5, 0.09671, 0.5, 0.09671, 0.5625, 0.09671, 0.5625, 0.09671, 0.5625, 0.09671, 0.5625, 0.09671, 0.625, 0.09671, 0.625, 0.09671, 0.625, 0.09671, 0.625, 0.09671, 0.6875, 0.09671, 0.6875, 0.09671, 0.6875, 0.09671, 0.6875, 0.09671, 0.75, 0.09671, 0.75, 0.09671, 0.75, 0.09671, 0.75, 0.09671, 0.8125, 0.09671, 0.8125, 0.09671, 0.8125, 0.09671, 0.8125, 0.09671, 0.875, 0.09671, 0.875, 0.09671, 0.875, 0.09671, 0.875, 0.09671, 0.9375, 0.09671, 0.9375, 0.09671, 0.9375, 0.09671, 0.9375, 0.09671, 1.0, 0.09671, 1.0, 0.09671, 0.0, 0.09671, 0.0, 0.2022, 0.0625, 0.2022, 0.0625, 0.09671, 0.0625, 0.09671, 0.0625, 0.2022, 0.125, 0.2022, 0.125, 0.09671, 0.125, 0.09671, 0.125, 0.2022, 0.1875, 0.2022, 0.1875, 0.09671, 0.1875, 0.09671, 0.1875, 0.2022, 0.25, 0.2022, 0.25, 0.09671, 0.25, 0.09671, 0.25, 0.2022, 0.3125, 0.2022, 0.3125, 0.09671, 0.3125, 0.09671, 0.3125, 0.2022, 0.375, 0.2022, 0.375, 0.09671, 0.375, 0.09671, 0.375, 0.2022, 0.4375, 0.2022, 0.4375, 0.09671, 0.4375, 0.09671, 0.4375, 0.2022, 0.5, 0.2022, 0.5, 0.09671, 0.5, 0.09671, 0.5, 0.2022, 0.5625, 0.2022, 0.5625, 0.09671, 0.5625, 0.09671, 0.5625, 0.2022, 0.625, 0.2022, 0.625, 0.09671, 0.625, 0.09671, 0.625, 0.2022, 0.6875, 0.2022, 0.6875, 0.09671, 0.6875, 0.09671, 0.6875, 0.2022, 0.75, 0.2022, 0.75, 0.09671, 0.75, 0.09671, 0.75, 0.2022, 0.8125, 0.2022, 0.8125, 0.09671, 0.8125, 0.09671, 0.8125, 0.2022, 0.875, 0.2022, 0.875, 0.09671, 0.875, 0.09671, 0.875, 0.2022, 0.9375, 0.2022, 0.9375, 0.09671, 0.9375, 0.09671, 0.9375, 0.2022, 1.0, 0.2022, 1.0, 0.09671, 0.0, 0.2022, 0.0, 0.3934, 0.0625, 0.3934, 0.0625, 0.2022, 0.0625, 0.2022, 0.0625, 0.3934, 0.125, 0.3934, 0.125, 0.2022, 0.125, 0.2022, 0.125, 0.3934, 0.1875, 0.3934, 0.1875, 0.2022, 0.1875, 0.2022, 0.1875, 0.3934, 0.25, 0.3934, 0.25, 0.2022, 0.25, 0.2022, 0.25, 0.3934, 0.3125, 0.3934, 0.3125, 0.2022, 0.3125, 0.2022, 0.3125, 0.3934, 0.375, 0.3934, 0.375, 0.2022, 0.375, 0.2022, 0.375, 0.3934, 0.4375, 0.3934, 0.4375, 0.2022, 0.4375, 0.2022, 0.4375, 0.3934, 0.5, 0.3934, 0.5, 0.2022, 0.5, 0.2022, 0.5, 0.3934, 0.5625, 0.3934, 0.5625, 0.2022, 0.5625, 0.2022, 0.5625, 0.3934, 0.625, 0.3934, 0.625, 0.2022, 0.625, 0.2022, 0.625, 0.3934, 0.6875, 0.3934, 0.6875, 0.2022, 0.6875, 0.2022, 0.6875, 0.3934, 0.75, 0.3934, 0.75, 0.2022, 0.75, 0.2022, 0.75, 0.3934, 0.8125, 0.3934, 0.8125, 0.2022, 0.8125, 0.2022, 0.8125, 0.3934, 0.875, 0.3934, 0.875, 0.2022, 0.875, 0.2022, 0.875, 0.3934, 0.9375, 0.3934, 0.9375, 0.2022, 0.9375, 0.2022, 0.9375, 0.3934, 1.0, 0.3934, 1.0, 0.2022, 0.0, 0.3934, 0.0, 0.6, 0.0625, 0.6, 0.0625, 0.3934, 0.0625, 0.3934, 0.0625, 0.6, 0.125, 0.6, 0.125, 0.3934, 0.125, 0.3934, 0.125, 0.6, 0.1875, 0.6, 0.1875, 0.3934, 0.1875, 0.3934, 0.1875, 0.6, 0.25, 0.6, 0.25, 0.3934, 0.25, 0.3934, 0.25, 0.6, 0.3125, 0.6, 0.3125, 0.3934, 0.3125, 0.3934, 0.3125, 0.6, 0.375, 0.6, 0.375, 0.3934, 0.375, 0.3934, 0.375, 0.6, 0.4375, 0.6, 0.4375, 0.3934, 0.4375, 0.3934, 0.4375, 0.6, 0.5, 0.6, 0.5, 0.3934, 0.5, 0.3934, 0.5, 0.6, 0.5625, 0.6, 0.5625, 0.3934, 0.5625, 0.3934, 0.5625, 0.6, 0.625, 0.6, 0.625, 0.3934, 0.625, 0.3934, 0.625, 0.6, 0.6875, 0.6, 0.6875, 0.3934, 0.6875, 0.3934, 0.6875, 0.6, 0.75, 0.6, 0.75, 0.3934, 0.75, 0.3934, 0.75, 0.6, 0.8125, 0.6, 0.8125, 0.3934, 0.8125, 0.3934, 0.8125, 0.6, 0.875, 0.6, 0.875, 0.3934, 0.875, 0.3934, 0.875, 0.6, 0.9375, 0.6, 0.9375, 0.3934, 0.9375, 0.3934, 0.9375, 0.6, 1.0, 0.6, 1.0, 0.3934, 0.0, 0.6, 0.0, 0.7978, 0.0625, 0.7978, 0.0625, 0.6, 0.0625, 0.6, 0.0625, 0.7978, 0.125, 0.7978, 0.125, 0.6, 0.125, 0.6, 0.125, 0.7978, 0.1875, 0.7978, 0.1875, 0.6, 0.1875, 0.6, 0.1875, 0.7978, 0.25, 0.7978, 0.25, 0.6, 0.25, 0.6, 0.25, 0.7978, 0.3125, 0.7978, 0.3125, 0.6, 0.3125, 0.6, 0.3125, 0.7978, 0.375, 0.7978, 0.375, 0.6, 0.375, 0.6, 0.375, 0.7978, 0.4375, 0.7978, 0.4375, 0.6, 0.4375, 0.6, 0.4375, 0.7978, 0.5, 0.7978, 0.5, 0.6, 0.5, 0.6, 0.5, 0.7978, 0.5625, 0.7978, 0.5625, 0.6, 0.5625, 0.6, 0.5625, 0.7978, 0.625, 0.7978, 0.625, 0.6, 0.625, 0.6, 0.625, 0.7978, 0.6875, 0.7978, 0.6875, 0.6, 0.6875, 0.6, 0.6875, 0.7978, 0.75, 0.7978, 0.75, 0.6, 0.75, 0.6, 0.75, 0.7978, 0.8125, 0.7978, 0.8125, 0.6, 0.8125, 0.6, 0.8125, 0.7978, 0.875, 0.7978, 0.875, 0.6, 0.875, 0.6, 0.875, 0.7978, 0.9375, 0.7978, 0.9375, 0.6, 0.9375, 0.6, 0.9375, 0.7978, 1.0, 0.7978, 1.0, 0.6, 0.0, 0.7978, 0.0, 0.7978, 0.0625, 0.7978, 0.0625, 0.7978, 0.0625, 0.7978, 0.0625, 0.7978, 0.125, 0.7978, 0.125, 0.7978, 0.125, 0.7978, 0.125, 0.7978, 0.1875, 0.7978, 0.1875, 0.7978, 0.1875, 0.7978, 0.1875, 0.7978, 0.25, 0.7978, 0.25, 0.7978, 0.25, 0.7978, 0.25, 0.7978, 0.3125, 0.7978, 0.3125, 0.7978, 0.3125, 0.7978, 0.3125, 0.7978, 0.375, 0.7978, 0.375, 0.7978, 0.375, 0.7978, 0.375, 0.7978, 0.4375, 0.7978, 0.4375, 0.7978, 0.4375, 0.7978, 0.4375, 0.7978, 0.5, 0.7978, 0.5, 0.7978, 0.5, 0.7978, 0.5, 0.7978, 0.5625, 0.7978, 0.5625, 0.7978, 0.5625, 0.7978, 0.5625, 0.7978, 0.625, 0.7978, 0.625, 0.7978, 0.625, 0.7978, 0.625, 0.7978, 0.6875, 0.7978, 0.6875, 0.7978, 0.6875, 0.7978, 0.6875, 0.7978, 0.75, 0.7978, 0.75, 0.7978, 0.75, 0.7978, 0.75, 0.7978, 0.8125, 0.7978, 0.8125, 0.7978, 0.8125, 0.7978, 0.8125, 0.7978, 0.875, 0.7978, 0.875, 0.7978, 0.875, 0.7978, 0.875, 0.7978, 0.9375, 0.7978, 0.9375, 0.7978, 0.9375, 0.7978, 0.9375, 0.7978, 1.0, 0.7978, 1.0, 0.7978, 0.0, 0.7978, 0.0, 0.8308, 0.0625, 0.8308, 0.0625, 0.7978, 0.0625, 0.7978, 0.0625, 0.8308, 0.125, 0.8308, 0.125, 0.7978, 0.125, 0.7978, 0.125, 0.8308, 0.1875, 0.8308, 0.1875, 0.7978, 0.1875, 0.7978, 0.1875, 0.8308, 0.25, 0.8308, 0.25, 0.7978, 0.25, 0.7978, 0.25, 0.8308, 0.3125, 0.8308, 0.3125, 0.7978, 0.3125, 0.7978, 0.3125, 0.8308, 0.375, 0.8308, 0.375, 0.7978, 0.375, 0.7978, 0.375, 0.8308, 0.4375, 0.8308, 0.4375, 0.7978, 0.4375, 0.7978, 0.4375, 0.8308, 0.5, 0.8308, 0.5, 0.7978, 0.5, 0.7978, 0.5, 0.8308, 0.5625, 0.8308, 0.5625, 0.7978, 0.5625, 0.7978, 0.5625, 0.8308, 0.625, 0.8308, 0.625, 0.7978, 0.625, 0.7978, 0.625, 0.8308, 0.6875, 0.8308, 0.6875, 0.7978, 0.6875, 0.7978, 0.6875, 0.8308, 0.75, 0.8308, 0.75, 0.7978, 0.75, 0.7978, 0.75, 0.8308, 0.8125, 0.8308, 0.8125, 0.7978, 0.8125, 0.7978, 0.8125, 0.8308, 0.875, 0.8308, 0.875, 0.7978, 0.875, 0.7978, 0.875, 0.8308, 0.9375, 0.8308, 0.9375, 0.7978, 0.9375, 0.7978, 0.9375, 0.8308, 1.0, 0.8308, 1.0, 0.7978, 0.0, 0.8308, 0.0, 0.8308, 0.0625, 0.8308, 0.0625, 0.8308, 0.0625, 0.8308, 0.0625, 0.8308, 0.125, 0.8308, 0.125, 0.8308, 0.125, 0.8308, 0.125, 0.8308, 0.1875, 0.8308, 0.1875, 0.8308, 0.1875, 0.8308, 0.1875, 0.8308, 0.25, 0.8308, 0.25, 0.8308, 0.25, 0.8308, 0.25, 0.8308, 0.3125, 0.8308, 0.3125, 0.8308, 0.3125, 0.8308, 0.3125, 0.8308, 0.375, 0.8308, 0.375, 0.8308, 0.375, 0.8308, 0.375, 0.8308, 0.4375, 0.8308, 0.4375, 0.8308, 0.4375, 0.8308, 0.4375, 0.8308, 0.5, 0.8308, 0.5, 0.8308, 0.5, 0.8308, 0.5, 0.8308, 0.5625, 0.8308, 0.5625, 0.8308, 0.5625, 0.8308, 0.5625, 0.8308, 0.625, 0.8308, 0.625, 0.8308, 0.625, 0.8308, 0.625, 0.8308, 0.6875, 0.8308, 0.6875, 0.8308, 0.6875, 0.8308, 0.6875, 0.8308, 0.75, 0.8308, 0.75, 0.8308, 0.75, 0.8308, 0.75, 0.8308, 0.8125, 0.8308, 0.8125, 0.8308, 0.8125, 0.8308, 0.8125, 0.8308, 0.875, 0.8308, 0.875, 0.8308, 0.875, 0.8308, 0.875, 0.8308, 0.9375, 0.8308, 0.9375, 0.8308, 0.9375, 0.8308, 0.9375, 0.8308, 1.0, 0.8308, 1.0, 0.8308, 0.0, 0.8308, 0.0, 0.899, 0.0625, 0.899, 0.0625, 0.8308, 0.0625, 0.8308, 0.0625, 0.899, 0.125, 0.899, 0.125, 0.8308, 0.125, 0.8308, 0.125, 0.899, 0.1875, 0.899, 0.1875, 0.8308, 0.1875, 0.8308, 0.1875, 0.899, 0.25, 0.899, 0.25, 0.8308, 0.25, 0.8308, 0.25, 0.899, 0.3125, 0.899, 0.3125, 0.8308, 0.3125, 0.8308, 0.3125, 0.899, 0.375, 0.899, 0.375, 0.8308, 0.375, 0.8308, 0.375, 0.899, 0.4375, 0.899, 0.4375, 0.8308, 0.4375, 0.8308, 0.4375, 0.899, 0.5, 0.899, 0.5, 0.8308, 0.5, 0.8308, 0.5, 0.899, 0.5625, 0.899, 0.5625, 0.8308, 0.5625, 0.8308, 0.5625, 0.899, 0.625, 0.899, 0.625, 0.8308, 0.625, 0.8308, 0.625, 0.899, 0.6875, 0.899, 0.6875, 0.8308, 0.6875, 0.8308, 0.6875, 0.899, 0.75, 0.899, 0.75, 0.8308, 0.75, 0.8308, 0.75, 0.899, 0.8125, 0.899, 0.8125, 0.8308, 0.8125, 0.8308, 0.8125, 0.899, 0.875, 0.899, 0.875, 0.8308, 0.875, 0.8308, 0.875, 0.899, 0.9375, 0.899, 0.9375, 0.8308, 0.9375, 0.8308, 0.9375, 0.899, 1.0, 0.899, 1.0, 0.8308, 0.0, 0.899, 0.0, 0.9979, 0.0625, 0.9979, 0.0625, 0.899, 0.0625, 0.899, 0.0625, 0.9979, 0.125, 0.9979, 0.125, 0.899, 0.125, 0.899, 0.125, 0.9979, 0.1875, 0.9979, 0.1875, 0.899, 0.1875, 0.899, 0.1875, 0.9979, 0.25, 0.9979, 0.25, 0.899, 0.25, 0.899, 0.25, 0.9979, 0.3125, 0.9979, 0.3125, 0.899, 0.3125, 0.899, 0.3125, 0.9979, 0.375, 0.9979, 0.375, 0.899, 0.375, 0.899, 0.375, 0.9979, 0.4375, 0.9979, 0.4375, 0.899, 0.4375, 0.899, 0.4375, 0.9979, 0.5, 0.9979, 0.5, 0.899, 0.5, 0.899, 0.5, 0.9979, 0.5625, 0.9979, 0.5625, 0.899, 0.5625, 0.899, 0.5625, 0.9979, 0.625, 0.9979, 0.625, 0.899, 0.625, 0.899, 0.625, 0.9979, 0.6875, 0.9979, 0.6875, 0.899, 0.6875, 0.899, 0.6875, 0.9979, 0.75, 0.9979, 0.75, 0.899, 0.75, 0.899, 0.75, 0.9979, 0.8125, 0.9979, 0.8125, 0.899, 0.8125, 0.899, 0.8125, 0.9979, 0.875, 0.9979, 0.875, 0.899, 0.875, 0.899, 0.875, 0.9979, 0.9375, 0.9979, 0.9375, 0.899, 0.9375, 0.899, 0.9375, 0.9979, 1.0, 0.9979, 1.0, 0.899, 0.0, 0.9979, 0.0, 1.097, 0.0625, 1.097, 0.0625, 0.9979, 0.0625, 0.9979, 0.0625, 1.097, 0.125, 1.097, 0.125, 0.9979, 0.125, 0.9979, 0.125, 1.097, 0.1875, 1.097, 0.1875, 0.9979, 0.1875, 0.9979, 0.1875, 1.097, 0.25, 1.097, 0.25, 0.9979, 0.25, 0.9979, 0.25, 1.097, 0.3125, 1.097, 0.3125, 0.9979, 0.3125, 0.9979, 0.3125, 1.097, 0.375, 1.097, 0.375, 0.9979, 0.375, 0.9979, 0.375, 1.097, 0.4375, 1.097, 0.4375, 0.9979, 0.4375, 0.9979, 0.4375, 1.097, 0.5, 1.097, 0.5, 0.9979, 0.5, 0.9979, 0.5, 1.097, 0.5625, 1.097, 0.5625, 0.9979, 0.5625, 0.9979, 0.5625, 1.097, 0.625, 1.097, 0.625, 0.9979, 0.625, 0.9979, 0.625, 1.097, 0.6875, 1.097, 0.6875, 0.9979, 0.6875, 0.9979, 0.6875, 1.097, 0.75, 1.097, 0.75, 0.9979, 0.75, 0.9979, 0.75, 1.097, 0.8125, 1.097, 0.8125, 0.9979, 0.8125, 0.9979, 0.8125, 1.097, 0.875, 1.097, 0.875, 0.9979, 0.875, 0.9979, 0.875, 1.097, 0.9375, 1.097, 0.9375, 0.9979, 0.9375, 0.9979, 0.9375, 1.097, 1.0, 1.097, 1.0, 0.9979, 0.0, 1.097, 0.0, 1.101, 0.0625, 1.101, 0.0625, 1.097, 0.0625, 1.097, 0.0625, 1.101, 0.125, 1.101, 0.125, 1.097, 0.125, 1.097, 0.125, 1.101, 0.1875, 1.101, 0.1875, 1.097, 0.1875, 1.097, 0.1875, 1.101, 0.25, 1.101, 0.25, 1.097, 0.25, 1.097, 0.25, 1.101, 0.3125, 1.101, 0.3125, 1.097, 0.3125, 1.097, 0.3125, 1.101, 0.375, 1.101, 0.375, 1.097, 0.375, 1.097, 0.375, 1.101, 0.4375, 1.101, 0.4375, 1.097, 0.4375, 1.097, 0.4375, 1.101, 0.5, 1.101, 0.5, 1.097, 0.5, 1.097, 0.5, 1.101, 0.5625, 1.101, 0.5625, 1.097, 0.5625, 1.097, 0.5625, 1.101, 0.625, 1.101, 0.625, 1.097, 0.625, 1.097, 0.625, 1.101, 0.6875, 1.101, 0.6875, 1.097, 0.6875, 1.097, 0.6875, 1.101, 0.75, 1.101, 0.75, 1.097, 0.75, 1.097, 0.75, 1.101, 0.8125, 1.101, 0.8125, 1.097, 0.8125, 1.097, 0.8125, 1.101, 0.875, 1.101, 0.875, 1.097, 0.875, 1.097, 0.875, 1.101, 0.9375, 1.101, 0.9375, 1.097, 0.9375, 1.097, 0.9375, 1.101, 1.0, 1.101, 1.0, 1.097, 0.0, 1.101, 0.0, 0.9979, 0.0625, 0.9979, 0.0625, 1.101, 0.0625, 1.101, 0.0625, 0.9979, 0.125, 0.9979, 0.125, 1.101, 0.125, 1.101, 0.125, 0.9979, 0.1875, 0.9979, 0.1875, 1.101, 0.1875, 1.101, 0.1875, 0.9979, 0.25, 0.9979, 0.25, 1.101, 0.25, 1.101, 0.25, 0.9979, 0.3125, 0.9979, 0.3125, 1.101, 0.3125, 1.101, 0.3125, 0.9979, 0.375, 0.9979, 0.375, 1.101, 0.375, 1.101, 0.375, 0.9979, 0.4375, 0.9979, 0.4375, 1.101, 0.4375, 1.101, 0.4375, 0.9979, 0.5, 0.9979, 0.5, 1.101, 0.5, 1.101, 0.5, 0.9979, 0.5625, 0.9979, 0.5625, 1.101, 0.5625, 1.101, 0.5625, 0.9979, 0.625, 0.9979, 0.625, 1.101, 0.625, 1.101, 0.625, 0.9979, 0.6875, 0.9979, 0.6875, 1.101, 0.6875, 1.101, 0.6875, 0.9979, 0.75, 0.9979, 0.75, 1.101, 0.75, 1.101, 0.75, 0.9979, 0.8125, 0.9979, 0.8125, 1.101, 0.8125, 1.101, 0.8125, 0.9979, 0.875, 0.9979, 0.875, 1.101, 0.875, 1.101, 0.875, 0.9979, 0.9375, 0.9979, 0.9375, 1.101, 0.9375, 1.101, 0.9375, 0.9979, 1.0, 0.9979, 1.0, 1.101, 0.0, 0.9979, 0.0, 0.9033, 0.0625, 0.9033, 0.0625, 0.9979, 0.0625, 0.9979, 0.0625, 0.9033, 0.125, 0.9033, 0.125, 0.9979, 0.125, 0.9979, 0.125, 0.9033, 0.1875, 0.9033, 0.1875, 0.9979, 0.1875, 0.9979, 0.1875, 0.9033, 0.25, 0.9033, 0.25, 0.9979, 0.25, 0.9979, 0.25, 0.9033, 0.3125, 0.9033, 0.3125, 0.9979, 0.3125, 0.9979, 0.3125, 0.9033, 0.375, 0.9033, 0.375, 0.9979, 0.375, 0.9979, 0.375, 0.9033, 0.4375, 0.9033, 0.4375, 0.9979, 0.4375, 0.9979, 0.4375, 0.9033, 0.5, 0.9033, 0.5, 0.9979, 0.5, 0.9979, 0.5, 0.9033, 0.5625, 0.9033, 0.5625, 0.9979, 0.5625, 0.9979, 0.5625, 0.9033, 0.625, 0.9033, 0.625, 0.9979, 0.625, 0.9979, 0.625, 0.9033, 0.6875, 0.9033, 0.6875, 0.9979, 0.6875, 0.9979, 0.6875, 0.9033, 0.75, 0.9033, 0.75, 0.9979, 0.75, 0.9979, 0.75, 0.9033, 0.8125, 0.9033, 0.8125, 0.9979, 0.8125, 0.9979, 0.8125, 0.9033, 0.875, 0.9033, 0.875, 0.9979, 0.875, 0.9979, 0.875, 0.9033, 0.9375, 0.9033, 0.9375, 0.9979, 0.9375, 0.9979, 0.9375, 0.9033, 1.0, 0.9033, 1.0, 0.9979, 0.0, 0.9033, 0.0, 0.9012, 0.0625, 0.9012, 0.0625, 0.9033, 0.0625, 0.9033, 0.0625, 0.9012, 0.125, 0.9012, 0.125, 0.9033, 0.125, 0.9033, 0.125, 0.9012, 0.1875, 0.9012, 0.1875, 0.9033, 0.1875, 0.9033, 0.1875, 0.9012, 0.25, 0.9012, 0.25, 0.9033, 0.25, 0.9033, 0.25, 0.9012, 0.3125, 0.9012, 0.3125, 0.9033, 0.3125, 0.9033, 0.3125, 0.9012, 0.375, 0.9012, 0.375, 0.9033, 0.375, 0.9033, 0.375, 0.9012, 0.4375, 0.9012, 0.4375, 0.9033, 0.4375, 0.9033, 0.4375, 0.9012, 0.5, 0.9012, 0.5, 0.9033, 0.5, 0.9033, 0.5, 0.9012, 0.5625, 0.9012, 0.5625, 0.9033, 0.5625, 0.9033, 0.5625, 0.9012, 0.625, 0.9012, 0.625, 0.9033, 0.625, 0.9033, 0.625, 0.9012, 0.6875, 0.9012, 0.6875, 0.9033, 0.6875, 0.9033, 0.6875, 0.9012, 0.75, 0.9012, 0.75, 0.9033, 0.75, 0.9033, 0.75, 0.9012, 0.8125, 0.9012, 0.8125, 0.9033, 0.8125, 0.9033, 0.8125, 0.9012, 0.875, 0.9012, 0.875, 0.9033, 0.875, 0.9033, 0.875, 0.9012, 0.9375, 0.9012, 0.9375, 0.9033, 0.9375, 0.9033, 0.9375, 0.9012, 1.0, 0.9012, 1.0, 0.9033, 0.0, 0.9012, 0.0, 1.002, 0.0625, 1.002, 0.0625, 0.9012, 0.0625, 0.9012, 0.0625, 1.002, 0.125, 1.002, 0.125, 0.9012, 0.125, 0.9012, 0.125, 1.002, 0.1875, 1.002, 0.1875, 0.9012, 0.1875, 0.9012, 0.1875, 1.002, 0.25, 1.002, 0.25, 0.9012, 0.25, 0.9012, 0.25, 1.002, 0.3125, 1.002, 0.3125, 0.9012, 0.3125, 0.9012, 0.3125, 1.002, 0.375, 1.002, 0.375, 0.9012, 0.375, 0.9012, 0.375, 1.002, 0.4375, 1.002, 0.4375, 0.9012, 0.4375, 0.9012, 0.4375, 1.002, 0.5, 1.002, 0.5, 0.9012, 0.5, 0.9012, 0.5, 1.002, 0.5625, 1.002, 0.5625, 0.9012, 0.5625, 0.9012, 0.5625, 1.002, 0.625, 1.002, 0.625, 0.9012, 0.625, 0.9012, 0.625, 1.002, 0.6875, 1.002, 0.6875, 0.9012, 0.6875, 0.9012, 0.6875, 1.002, 0.75, 1.002, 0.75, 0.9012, 0.75, 0.9012, 0.75, 1.002, 0.8125, 1.002, 0.8125, 0.9012, 0.8125, 0.9012, 0.8125, 1.002, 0.875, 1.002, 0.875, 0.9012, 0.875, 0.9012, 0.875, 1.002, 0.9375, 1.002, 0.9375, 0.9012, 0.9375, 0.9012, 0.9375, 1.002, 1.0, 1.002, 1.0, 0.9012, 0.0, 1.002, 0.0, 1.026, 0.0625, 1.026, 0.0625, 1.002, 0.0625, 1.002, 0.0625, 1.026, 0.125, 1.026, 0.125, 1.002, 0.125, 1.002, 0.125, 1.026, 0.1875, 1.026, 0.1875, 1.002, 0.1875, 1.002, 0.1875, 1.026, 0.25, 1.026, 0.25, 1.002, 0.25, 1.002, 0.25, 1.026, 0.3125, 1.026, 0.3125, 1.002, 0.3125, 1.002, 0.3125, 1.026, 0.375, 1.026, 0.375, 1.002, 0.375, 1.002, 0.375, 1.026, 0.4375, 1.026, 0.4375, 1.002, 0.4375, 1.002, 0.4375, 1.026, 0.5, 1.026, 0.5, 1.002, 0.5, 1.002, 0.5, 1.026, 0.5625, 1.026, 0.5625, 1.002, 0.5625, 1.002, 0.5625, 1.026, 0.625, 1.026, 0.625, 1.002, 0.625, 1.002, 0.625, 1.026, 0.6875, 1.026, 0.6875, 1.002, 0.6875, 1.002, 0.6875, 1.026, 0.75, 1.026, 0.75, 1.002, 0.75, 1.002, 0.75, 1.026, 0.8125, 1.026, 0.8125, 1.002, 0.8125, 1.002, 0.8125, 1.026, 0.875, 1.026, 0.875, 1.002, 0.875, 1.002, 0.875, 1.026, 0.9375, 1.026, 0.9375, 1.002, 0.9375, 1.002, 0.9375, 1.026, 1.0, 1.026, 1.0, 1.002, 0.0, 1.026, 0.0, 1.064, 0.0625, 1.064, 0.0625, 1.026, 0.0625, 1.026, 0.0625, 1.064, 0.125, 1.064, 0.125, 1.026, 0.125, 1.026, 0.125, 1.064, 0.1875, 1.064, 0.1875, 1.026, 0.1875, 1.026, 0.1875, 1.064, 0.25, 1.064, 0.25, 1.026, 0.25, 1.026, 0.25, 1.064, 0.3125, 1.064, 0.3125, 1.026, 0.3125, 1.026, 0.3125, 1.064, 0.375, 1.064, 0.375, 1.026, 0.375, 1.026, 0.375, 1.064, 0.4375, 1.064, 0.4375, 1.026, 0.4375, 1.026, 0.4375, 1.064, 0.5, 1.064, 0.5, 1.026, 0.5, 1.026, 0.5, 1.064, 0.5625, 1.064, 0.5625, 1.026, 0.5625, 1.026, 0.5625, 1.064, 0.625, 1.064, 0.625, 1.026, 0.625, 1.026, 0.625, 1.064, 0.6875, 1.064, 0.6875, 1.026, 0.6875, 1.026, 0.6875, 1.064, 0.75, 1.064, 0.75, 1.026, 0.75, 1.026, 0.75, 1.064, 0.8125, 1.064, 0.8125, 1.026, 0.8125, 1.026, 0.8125, 1.064, 0.875, 1.064, 0.875, 1.026, 0.875, 1.026, 0.875, 1.064, 0.9375, 1.064, 0.9375, 1.026, 0.9375, 1.026, 0.9375, 1.064, 1.0, 1.064, 1.0, 1.026, 0.0, 1.064, 0.0, 1.084, 0.0625, 1.084, 0.0625, 1.064, 0.0625, 1.064, 0.0625, 1.084, 0.125, 1.084, 0.125, 1.064, 0.125, 1.064, 0.125, 1.084, 0.1875, 1.084, 0.1875, 1.064, 0.1875, 1.064, 0.1875, 1.084, 0.25, 1.084, 0.25, 1.064, 0.25, 1.064, 0.25, 1.084, 0.3125, 1.084, 0.3125, 1.064, 0.3125, 1.064, 0.3125, 1.084, 0.375, 1.084, 0.375, 1.064, 0.375, 1.064, 0.375, 1.084, 0.4375, 1.084, 0.4375, 1.064, 0.4375, 1.064, 0.4375, 1.084, 0.5, 1.084, 0.5, 1.064, 0.5, 1.064, 0.5, 1.084, 0.5625, 1.084, 0.5625, 1.064, 0.5625, 1.064, 0.5625, 1.084, 0.625, 1.084, 0.625, 1.064, 0.625, 1.064, 0.625, 1.084, 0.6875, 1.084, 0.6875, 1.064, 0.6875, 1.064, 0.6875, 1.084, 0.75, 1.084, 0.75, 1.064, 0.75, 1.064, 0.75, 1.084, 0.8125, 1.084, 0.8125, 1.064, 0.8125, 1.064, 0.8125, 1.084, 0.875, 1.084, 0.875, 1.064, 0.875, 1.064, 0.875, 1.084, 0.9375, 1.084, 0.9375, 1.064, 0.9375, 1.064, 0.9375, 1.084, 1.0, 1.084, 1.0, 1.064, 0.0, 1.084, 0.0, 1.097, 0.0625, 1.097, 0.0625, 1.084, 0.0625, 1.084, 0.0625, 1.097, 0.125, 1.097, 0.125, 1.084, 0.125, 1.084, 0.125, 1.097, 0.1875, 1.097, 0.1875, 1.084, 0.1875, 1.084, 0.1875, 1.097, 0.25, 1.097, 0.25, 1.084, 0.25, 1.084, 0.25, 1.097, 0.3125, 1.097, 0.3125, 1.084, 0.3125, 1.084, 0.3125, 1.097, 0.375, 1.097, 0.375, 1.084, 0.375, 1.084, 0.375, 1.097, 0.4375, 1.097, 0.4375, 1.084, 0.4375, 1.084, 0.4375, 1.097, 0.5, 1.097, 0.5, 1.084, 0.5, 1.084, 0.5, 1.097, 0.5625, 1.097, 0.5625, 1.084, 0.5625, 1.084, 0.5625, 1.097, 0.625, 1.097, 0.625, 1.084, 0.625, 1.084, 0.625, 1.097, 0.6875, 1.097, 0.6875, 1.084, 0.6875, 1.084, 0.6875, 1.097, 0.75, 1.097, 0.75, 1.084, 0.75, 1.084, 0.75, 1.097, 0.8125, 1.097, 0.8125, 1.084, 0.8125, 1.084, 0.8125, 1.097, 0.875, 1.097, 0.875, 1.084, 0.875, 1.084, 0.875, 1.097, 0.9375, 1.097, 0.9375, 1.084, 0.9375, 1.084, 0.9375, 1.097, 1.0, 1.097, 1.0, 1.084, 0.0, 1.097, 0.0, 1.162, 0.0625, 1.162, 0.0625, 1.097, 0.0625, 1.097, 0.0625, 1.162, 0.125, 1.162, 0.125, 1.097, 0.125, 1.097, 0.125, 1.162, 0.1875, 1.162, 0.1875, 1.097, 0.1875, 1.097, 0.1875, 1.162, 0.25, 1.162, 0.25, 1.097, 0.25, 1.097, 0.25, 1.162, 0.3125, 1.162, 0.3125, 1.097, 0.3125, 1.097, 0.3125, 1.162, 0.375, 1.162, 0.375, 1.097, 0.375, 1.097, 0.375, 1.162, 0.4375, 1.162, 0.4375, 1.097, 0.4375, 1.097, 0.4375, 1.162, 0.5, 1.162, 0.5, 1.097, 0.5, 1.097, 0.5, 1.162, 0.5625, 1.162, 0.5625, 1.097, 0.5625, 1.097, 0.5625, 1.162, 0.625, 1.162, 0.625, 1.097, 0.625, 1.097, 0.625, 1.162, 0.6875, 1.162, 0.6875, 1.097, 0.6875, 1.097, 0.6875, 1.162, 0.75, 1.162, 0.75, 1.097, 0.75, 1.097, 0.75, 1.162, 0.8125, 1.162, 0.8125, 1.097, 0.8125, 1.097, 0.8125, 1.162, 0.875, 1.162, 0.875, 1.097, 0.875, 1.097, 0.875, 1.162, 0.9375, 1.162, 0.9375, 1.097, 0.9375, 1.097, 0.9375, 1.162, 1.0, 1.162, 1.0, 1.097, 0.0, 1.162, 0.0, 1.162, 0.0625, 1.162, 0.0625, 1.162, 0.0625, 1.162, 0.0625, 1.162, 0.125, 1.162, 0.125, 1.162, 0.125, 1.162, 0.125, 1.162, 0.1875, 1.162, 0.1875, 1.162, 0.1875, 1.162, 0.1875, 1.162, 0.25, 1.162, 0.25, 1.162, 0.25, 1.162, 0.25, 1.162, 0.3125, 1.162, 0.3125, 1.162, 0.3125, 1.162, 0.3125, 1.162, 0.375, 1.162, 0.375, 1.162, 0.375, 1.162, 0.375, 1.162, 0.4375, 1.162, 0.4375, 1.162, 0.4375, 1.162, 0.4375, 1.162, 0.5, 1.162, 0.5, 1.162, 0.5, 1.162, 0.5, 1.162, 0.5625, 1.162, 0.5625, 1.162, 0.5625, 1.162, 0.5625, 1.162, 0.625, 1.162, 0.625, 1.162, 0.625, 1.162, 0.625, 1.162, 0.6875, 1.162, 0.6875, 1.162, 0.6875, 1.162, 0.6875, 1.162, 0.75, 1.162, 0.75, 1.162, 0.75, 1.162, 0.75, 1.162, 0.8125, 1.162, 0.8125, 1.162, 0.8125, 1.162, 0.8125, 1.162, 0.875, 1.162, 0.875, 1.162, 0.875, 1.162, 0.875, 1.162, 0.9375, 1.162, 0.9375, 1.162, 0.9375, 1.162, 0.9375, 1.162, 1.0, 1.162, 1.0, 1.162, 0.0, 1.162, 0.0, 1.177, 0.0625, 1.177, 0.0625, 1.162, 0.0625, 1.162, 0.0625, 1.177, 0.125, 1.177, 0.125, 1.162, 0.125, 1.162, 0.125, 1.177, 0.1875, 1.177, 0.1875, 1.162, 0.1875, 1.162, 0.1875, 1.177, 0.25, 1.177, 0.25, 1.162, 0.25, 1.162, 0.25, 1.177, 0.3125, 1.177, 0.3125, 1.162, 0.3125, 1.162, 0.3125, 1.177, 0.375, 1.177, 0.375, 1.162, 0.375, 1.162, 0.375, 1.177, 0.4375, 1.177, 0.4375, 1.162, 0.4375, 1.162, 0.4375, 1.177, 0.5, 1.177, 0.5, 1.162, 0.5, 1.162, 0.5, 1.177, 0.5625, 1.177, 0.5625, 1.162, 0.5625, 1.162, 0.5625, 1.177, 0.625, 1.177, 0.625, 1.162, 0.625, 1.162, 0.625, 1.177, 0.6875, 1.177, 0.6875, 1.162, 0.6875, 1.162, 0.6875, 1.177, 0.75, 1.177, 0.75, 1.162, 0.75, 1.162, 0.75, 1.177, 0.8125, 1.177, 0.8125, 1.162, 0.8125, 1.162, 0.8125, 1.177, 0.875, 1.177, 0.875, 1.162, 0.875, 1.162, 0.875, 1.177, 0.9375, 1.177, 0.9375, 1.162, 0.9375, 1.162, 0.9375, 1.177, 1.0, 1.177, 1.0, 1.162, 0.0, 1.177, 0.0, 1.177, 0.0625, 1.177, 0.0625, 1.177, 0.0625, 1.177, 0.0625, 1.177, 0.125, 1.177, 0.125, 1.177, 0.125, 1.177, 0.125, 1.177, 0.1875, 1.177, 0.1875, 1.177, 0.1875, 1.177, 0.1875, 1.177, 0.25, 1.177, 0.25, 1.177, 0.25, 1.177, 0.25, 1.177, 0.3125, 1.177, 0.3125, 1.177, 0.3125, 1.177, 0.3125, 1.177, 0.375, 1.177, 0.375, 1.177, 0.375, 1.177, 0.375, 1.177, 0.4375, 1.177, 0.4375, 1.177, 0.4375, 1.177, 0.4375, 1.177, 0.5, 1.177, 0.5, 1.177, 0.5, 1.177, 0.5, 1.177, 0.5625, 1.177, 0.5625, 1.177, 0.5625, 1.177, 0.5625, 1.177, 0.625, 1.177, 0.625, 1.177, 0.625, 1.177, 0.625, 1.177, 0.6875, 1.177, 0.6875, 1.177, 0.6875, 1.177, 0.6875, 1.177, 0.75, 1.177, 0.75, 1.177, 0.75, 1.177, 0.75, 1.177, 0.8125, 1.177, 0.8125, 1.177, 0.8125, 1.177, 0.8125, 1.177, 0.875, 1.177, 0.875, 1.177, 0.875, 1.177, 0.875, 1.177, 0.9375, 1.177, 0.9375, 1.177, 0.9375, 1.177, 0.9375, 1.177, 1.0, 1.177, 1.0, 1.177, 0.0, 1.177, 0.0, 1.211, 0.0625, 1.211, 0.0625, 1.177, 0.0625, 1.177, 0.0625, 1.211, 0.125, 1.211, 0.125, 1.177, 0.125, 1.177, 0.125, 1.211, 0.1875, 1.211, 0.1875, 1.177, 0.1875, 1.177, 0.1875, 1.211, 0.25, 1.211, 0.25, 1.177, 0.25, 1.177, 0.25, 1.211, 0.3125, 1.211, 0.3125, 1.177, 0.3125, 1.177, 0.3125, 1.211, 0.375, 1.211, 0.375, 1.177, 0.375, 1.177, 0.375, 1.211, 0.4375, 1.211, 0.4375, 1.177, 0.4375, 1.177, 0.4375, 1.211, 0.5, 1.211, 0.5, 1.177, 0.5, 1.177, 0.5, 1.211, 0.5625, 1.211, 0.5625, 1.177, 0.5625, 1.177, 0.5625, 1.211, 0.625, 1.211, 0.625, 1.177, 0.625, 1.177, 0.625, 1.211, 0.6875, 1.211, 0.6875, 1.177, 0.6875, 1.177, 0.6875, 1.211, 0.75, 1.211, 0.75, 1.177, 0.75, 1.177, 0.75, 1.211, 0.8125, 1.211, 0.8125, 1.177, 0.8125, 1.177, 0.8125, 1.211, 0.875, 1.211, 0.875, 1.177, 0.875, 1.177, 0.875, 1.211, 0.9375, 1.211, 0.9375, 1.177, 0.9375, 1.177, 0.9375, 1.211, 1.0, 1.211, 1.0, 1.177, 0.0, 1.211, 0.0, 1.211, 0.0625, 1.211, 0.0625, 1.211, 0.0625, 1.211, 0.0625, 1.211, 0.125, 1.211, 0.125, 1.211, 0.125, 1.211, 0.125, 1.211, 0.1875, 1.211, 0.1875, 1.211, 0.1875, 1.211, 0.1875, 1.211, 0.25, 1.211, 0.25, 1.211, 0.25, 1.211, 0.25, 1.211, 0.3125, 1.211, 0.3125, 1.211, 0.3125, 1.211, 0.3125, 1.211, 0.375, 1.211, 0.375, 1.211, 0.375, 1.211, 0.375, 1.211, 0.4375, 1.211, 0.4375, 1.211, 0.4375, 1.211, 0.4375, 1.211, 0.5, 1.211, 0.5, 1.211, 0.5, 1.211, 0.5, 1.211, 0.5625, 1.211, 0.5625, 1.211, 0.5625, 1.211, 0.5625, 1.211, 0.625, 1.211, 0.625, 1.211, 0.625, 1.211, 0.625, 1.211, 0.6875, 1.211, 0.6875, 1.211, 0.6875, 1.211, 0.6875, 1.211, 0.75, 1.211, 0.75, 1.211, 0.75, 1.211, 0.75, 1.211, 0.8125, 1.211, 0.8125, 1.211, 0.8125, 1.211, 0.8125, 1.211, 0.875, 1.211, 0.875, 1.211, 0.875, 1.211, 0.875, 1.211, 0.9375, 1.211, 0.9375, 1.211, 0.9375, 1.211, 0.9375, 1.211, 1.0, 1.211, 1.0, 1.211])
me_plane.update()

# ---- objects
ob_plane = bpy.data.objects.new('Plane', me_plane)

# ---- transforms, parenting, visibility, modifiers, constraints
ob_plane.location = (0.0, 0.0, 0.0)

# ---- collection membership
col_collection.objects.link(ob_plane)

# ---- scene / render settings (as saved in the file)
scene.frame_start = 1; scene.frame_end = 250; scene.frame_set(1)
scene.render.engine = 'BLENDER_EEVEE_NEXT'
scene.cycles.sampling_pattern = 'TABULATED_SOBOL'
scene.view_settings.view_transform = 'Filmic'
bpy.context.view_layer.update()

# ---- added for rendering (the .blend has no active camera and no usable light): camera, sun
cam_auto = bpy.data.cameras.new('AutoCamera')
cam_auto.lens = 50.0
cam_auto.sensor_width = 36.0
cam_auto.clip_end = 1000.0
ob_auto_camera = bpy.data.objects.new('AutoCamera', cam_auto)
scene.collection.objects.link(ob_auto_camera)
ob_auto_camera.location = (1.53363, -1.84036, 1.83259)
ob_auto_camera.rotation_euler = (1.09748, -7.21219e-08, 0.694738)
scene.camera = ob_auto_camera
light_auto_sun = bpy.data.lights.new('AutoSun', 'SUN')
light_auto_sun.energy = 3.0
light_auto_sun.angle = 0.0523599
ob_auto_sun = bpy.data.objects.new('AutoSun', light_auto_sun)
scene.collection.objects.link(ob_auto_sun)
ob_auto_sun.rotation_euler = (0.872665, 0.174533, 0.523599)
bpy.context.view_layer.update()
